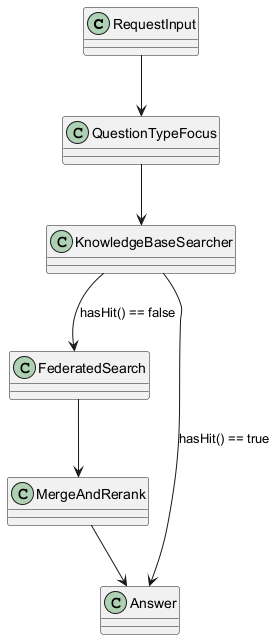

The diagram above was rendered by PlantUML. Its source (embedded in the PNG):
@startuml
class RequestInput
class QuestionTypeFocus
class KnowledgeBaseSearcher
class FederatedSearch
class MergeAndRerank
class Answer

RequestInput --> QuestionTypeFocus
QuestionTypeFocus --> KnowledgeBaseSearcher
KnowledgeBaseSearcher --> Answer : hasHit() == true
KnowledgeBaseSearcher --> FederatedSearch : hasHit() == false
FederatedSearch --> MergeAndRerank
MergeAndRerank --> Answer
@enduml